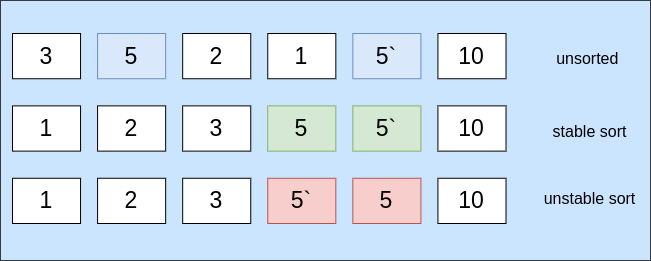

The diagram above was exported from draw.io. Its source (the exported page's mxGraphModel, read from the mxfile embedded in the PNG):
<mxGraphModel dx="840" dy="524" grid="1" gridSize="10" guides="1" tooltips="1" connect="1" arrows="1" fold="1" page="1" pageScale="1" pageWidth="850" pageHeight="1100" math="0" shadow="0">
  <root>
    <mxCell id="0" />
    <mxCell id="1" parent="0" />
    <mxCell id="wWBxMGY68zCdCBMMZ8tN-27" value="" style="rounded=0;whiteSpace=wrap;html=1;fillColor=#cce5ff;strokeColor=#36393d;" vertex="1" parent="1">
      <mxGeometry x="80" y="190" width="650" height="260" as="geometry" />
    </mxCell>
    <mxCell id="wWBxMGY68zCdCBMMZ8tN-24" value="" style="group" vertex="1" connectable="0" parent="1">
      <mxGeometry x="92" y="223" width="630" height="190" as="geometry" />
    </mxCell>
    <mxCell id="wWBxMGY68zCdCBMMZ8tN-19" value="" style="group" vertex="1" connectable="0" parent="wWBxMGY68zCdCBMMZ8tN-24">
      <mxGeometry width="493.5" height="190" as="geometry" />
    </mxCell>
    <mxCell id="wWBxMGY68zCdCBMMZ8tN-2" value="" style="group" vertex="1" connectable="0" parent="wWBxMGY68zCdCBMMZ8tN-19">
      <mxGeometry width="493.5" height="45.238095238095234" as="geometry" />
    </mxCell>
    <mxCell id="sji7uYJ8y6icnitljx_J-7" value="" style="group;align=center;fontSize=23;" parent="wWBxMGY68zCdCBMMZ8tN-2" vertex="1" connectable="0">
      <mxGeometry width="408.41379310344837" height="45.238095238095234" as="geometry" />
    </mxCell>
    <mxCell id="sji7uYJ8y6icnitljx_J-1" value="5" style="rounded=0;whiteSpace=wrap;html=1;flipV=1;flipH=1;fontSize=23;fillColor=#dae8fc;strokeColor=#6c8ebf;" parent="sji7uYJ8y6icnitljx_J-7" vertex="1">
      <mxGeometry x="85.08620689655176" width="68.06896551724138" height="45.238095238095234" as="geometry" />
    </mxCell>
    <mxCell id="sji7uYJ8y6icnitljx_J-2" value="3" style="rounded=0;whiteSpace=wrap;html=1;flipV=1;flipH=1;fontSize=23;" parent="sji7uYJ8y6icnitljx_J-7" vertex="1">
      <mxGeometry width="68.06896551724138" height="45.238095238095234" as="geometry" />
    </mxCell>
    <mxCell id="sji7uYJ8y6icnitljx_J-3" value="5`" style="rounded=0;whiteSpace=wrap;html=1;flipV=1;flipH=1;fontSize=23;fillColor=#dae8fc;strokeColor=#6c8ebf;" parent="sji7uYJ8y6icnitljx_J-7" vertex="1">
      <mxGeometry x="340.34482758620703" width="68.06896551724138" height="45.238095238095234" as="geometry" />
    </mxCell>
    <mxCell id="sji7uYJ8y6icnitljx_J-4" value="1" style="rounded=0;whiteSpace=wrap;html=1;flipV=1;flipH=1;fontSize=23;" parent="sji7uYJ8y6icnitljx_J-7" vertex="1">
      <mxGeometry x="255.2586206896552" width="68.06896551724138" height="45.238095238095234" as="geometry" />
    </mxCell>
    <mxCell id="sji7uYJ8y6icnitljx_J-5" value="2" style="rounded=0;whiteSpace=wrap;html=1;flipV=1;flipH=1;fontSize=23;" parent="sji7uYJ8y6icnitljx_J-7" vertex="1">
      <mxGeometry x="170.17241379310352" width="68.06896551724138" height="45.238095238095234" as="geometry" />
    </mxCell>
    <mxCell id="wWBxMGY68zCdCBMMZ8tN-1" value="10" style="rounded=0;whiteSpace=wrap;html=1;flipV=1;flipH=1;fontSize=23;" vertex="1" parent="wWBxMGY68zCdCBMMZ8tN-2">
      <mxGeometry x="425.43103448275866" width="68.06896551724137" height="45.238095238095234" as="geometry" />
    </mxCell>
    <mxCell id="wWBxMGY68zCdCBMMZ8tN-3" value="" style="group;rounded=1;" vertex="1" connectable="0" parent="wWBxMGY68zCdCBMMZ8tN-19">
      <mxGeometry y="72.38095238095238" width="493.5" height="45.238095238095234" as="geometry" />
    </mxCell>
    <mxCell id="wWBxMGY68zCdCBMMZ8tN-4" value="" style="group;align=center;fontSize=23;" vertex="1" connectable="0" parent="wWBxMGY68zCdCBMMZ8tN-3">
      <mxGeometry width="408.41379310344837" height="45.238095238095234" as="geometry" />
    </mxCell>
    <mxCell id="wWBxMGY68zCdCBMMZ8tN-5" value="2" style="rounded=0;whiteSpace=wrap;html=1;flipV=1;flipH=1;fontSize=23;" vertex="1" parent="wWBxMGY68zCdCBMMZ8tN-4">
      <mxGeometry x="85.08620689655176" width="68.06896551724138" height="45.238095238095234" as="geometry" />
    </mxCell>
    <mxCell id="wWBxMGY68zCdCBMMZ8tN-6" value="1" style="rounded=0;whiteSpace=wrap;html=1;flipV=1;flipH=1;fontSize=23;" vertex="1" parent="wWBxMGY68zCdCBMMZ8tN-4">
      <mxGeometry width="68.06896551724138" height="45.238095238095234" as="geometry" />
    </mxCell>
    <mxCell id="wWBxMGY68zCdCBMMZ8tN-7" value="5`" style="rounded=0;whiteSpace=wrap;html=1;flipV=1;flipH=1;fontSize=23;fillColor=#d5e8d4;strokeColor=#82b366;" vertex="1" parent="wWBxMGY68zCdCBMMZ8tN-4">
      <mxGeometry x="340.34482758620703" width="68.06896551724138" height="45.238095238095234" as="geometry" />
    </mxCell>
    <mxCell id="wWBxMGY68zCdCBMMZ8tN-8" value="5" style="rounded=0;whiteSpace=wrap;html=1;flipV=1;flipH=1;fontSize=23;fillColor=#d5e8d4;strokeColor=#82b366;" vertex="1" parent="wWBxMGY68zCdCBMMZ8tN-4">
      <mxGeometry x="255.2586206896552" width="68.06896551724138" height="45.238095238095234" as="geometry" />
    </mxCell>
    <mxCell id="wWBxMGY68zCdCBMMZ8tN-9" value="3" style="rounded=0;whiteSpace=wrap;html=1;flipV=1;flipH=1;fontSize=23;" vertex="1" parent="wWBxMGY68zCdCBMMZ8tN-4">
      <mxGeometry x="170.17241379310352" width="68.06896551724138" height="45.238095238095234" as="geometry" />
    </mxCell>
    <mxCell id="wWBxMGY68zCdCBMMZ8tN-10" value="10" style="rounded=0;whiteSpace=wrap;html=1;flipV=1;flipH=1;fontSize=23;" vertex="1" parent="wWBxMGY68zCdCBMMZ8tN-3">
      <mxGeometry x="425.43103448275866" width="68.06896551724137" height="45.238095238095234" as="geometry" />
    </mxCell>
    <mxCell id="wWBxMGY68zCdCBMMZ8tN-11" value="" style="group" vertex="1" connectable="0" parent="wWBxMGY68zCdCBMMZ8tN-19">
      <mxGeometry y="144.76190476190476" width="493.5" height="45.238095238095234" as="geometry" />
    </mxCell>
    <mxCell id="wWBxMGY68zCdCBMMZ8tN-12" value="" style="group;align=center;fontSize=23;" vertex="1" connectable="0" parent="wWBxMGY68zCdCBMMZ8tN-11">
      <mxGeometry width="408.41379310344837" height="45.238095238095234" as="geometry" />
    </mxCell>
    <mxCell id="wWBxMGY68zCdCBMMZ8tN-13" value="2" style="rounded=0;whiteSpace=wrap;html=1;flipV=1;flipH=1;fontSize=23;" vertex="1" parent="wWBxMGY68zCdCBMMZ8tN-12">
      <mxGeometry x="85.08620689655176" width="68.06896551724138" height="45.238095238095234" as="geometry" />
    </mxCell>
    <mxCell id="wWBxMGY68zCdCBMMZ8tN-14" value="1" style="rounded=0;whiteSpace=wrap;html=1;flipV=1;flipH=1;fontSize=23;" vertex="1" parent="wWBxMGY68zCdCBMMZ8tN-12">
      <mxGeometry width="68.06896551724138" height="45.238095238095234" as="geometry" />
    </mxCell>
    <mxCell id="wWBxMGY68zCdCBMMZ8tN-15" value="5" style="rounded=0;whiteSpace=wrap;html=1;flipV=1;flipH=1;fontSize=23;fillColor=#f8cecc;strokeColor=#b85450;" vertex="1" parent="wWBxMGY68zCdCBMMZ8tN-12">
      <mxGeometry x="340.34482758620703" width="68.06896551724138" height="45.238095238095234" as="geometry" />
    </mxCell>
    <mxCell id="wWBxMGY68zCdCBMMZ8tN-16" value="5`" style="rounded=0;whiteSpace=wrap;html=1;flipV=1;flipH=1;fontSize=23;fillColor=#f8cecc;strokeColor=#b85450;" vertex="1" parent="wWBxMGY68zCdCBMMZ8tN-12">
      <mxGeometry x="255.2586206896552" width="68.06896551724138" height="45.238095238095234" as="geometry" />
    </mxCell>
    <mxCell id="wWBxMGY68zCdCBMMZ8tN-17" value="3" style="rounded=0;whiteSpace=wrap;html=1;flipV=1;flipH=1;fontSize=23;" vertex="1" parent="wWBxMGY68zCdCBMMZ8tN-12">
      <mxGeometry x="170.17241379310352" width="68.06896551724138" height="45.238095238095234" as="geometry" />
    </mxCell>
    <mxCell id="wWBxMGY68zCdCBMMZ8tN-18" value="10" style="rounded=0;whiteSpace=wrap;html=1;flipV=1;flipH=1;fontSize=23;" vertex="1" parent="wWBxMGY68zCdCBMMZ8tN-11">
      <mxGeometry x="425.43103448275866" width="68.06896551724137" height="45.238095238095234" as="geometry" />
    </mxCell>
    <mxCell id="wWBxMGY68zCdCBMMZ8tN-23" value="" style="group" vertex="1" connectable="0" parent="wWBxMGY68zCdCBMMZ8tN-24">
      <mxGeometry x="525" width="105" height="190" as="geometry" />
    </mxCell>
    <mxCell id="wWBxMGY68zCdCBMMZ8tN-20" value="unsorted&amp;nbsp;" style="text;html=1;strokeColor=none;fillColor=none;align=center;verticalAlign=middle;whiteSpace=wrap;rounded=0;fontSize=16;" vertex="1" parent="wWBxMGY68zCdCBMMZ8tN-23">
      <mxGeometry width="105" height="50" as="geometry" />
    </mxCell>
    <mxCell id="wWBxMGY68zCdCBMMZ8tN-21" value="unstable sort" style="text;html=1;strokeColor=none;fillColor=none;align=center;verticalAlign=middle;whiteSpace=wrap;rounded=0;fontSize=16;" vertex="1" parent="wWBxMGY68zCdCBMMZ8tN-23">
      <mxGeometry y="140" width="105" height="50" as="geometry" />
    </mxCell>
    <mxCell id="wWBxMGY68zCdCBMMZ8tN-22" value="stable sort" style="text;html=1;strokeColor=none;fillColor=none;align=center;verticalAlign=middle;whiteSpace=wrap;rounded=0;fontSize=16;" vertex="1" parent="wWBxMGY68zCdCBMMZ8tN-23">
      <mxGeometry y="70" width="105" height="55" as="geometry" />
    </mxCell>
  </root>
</mxGraphModel>